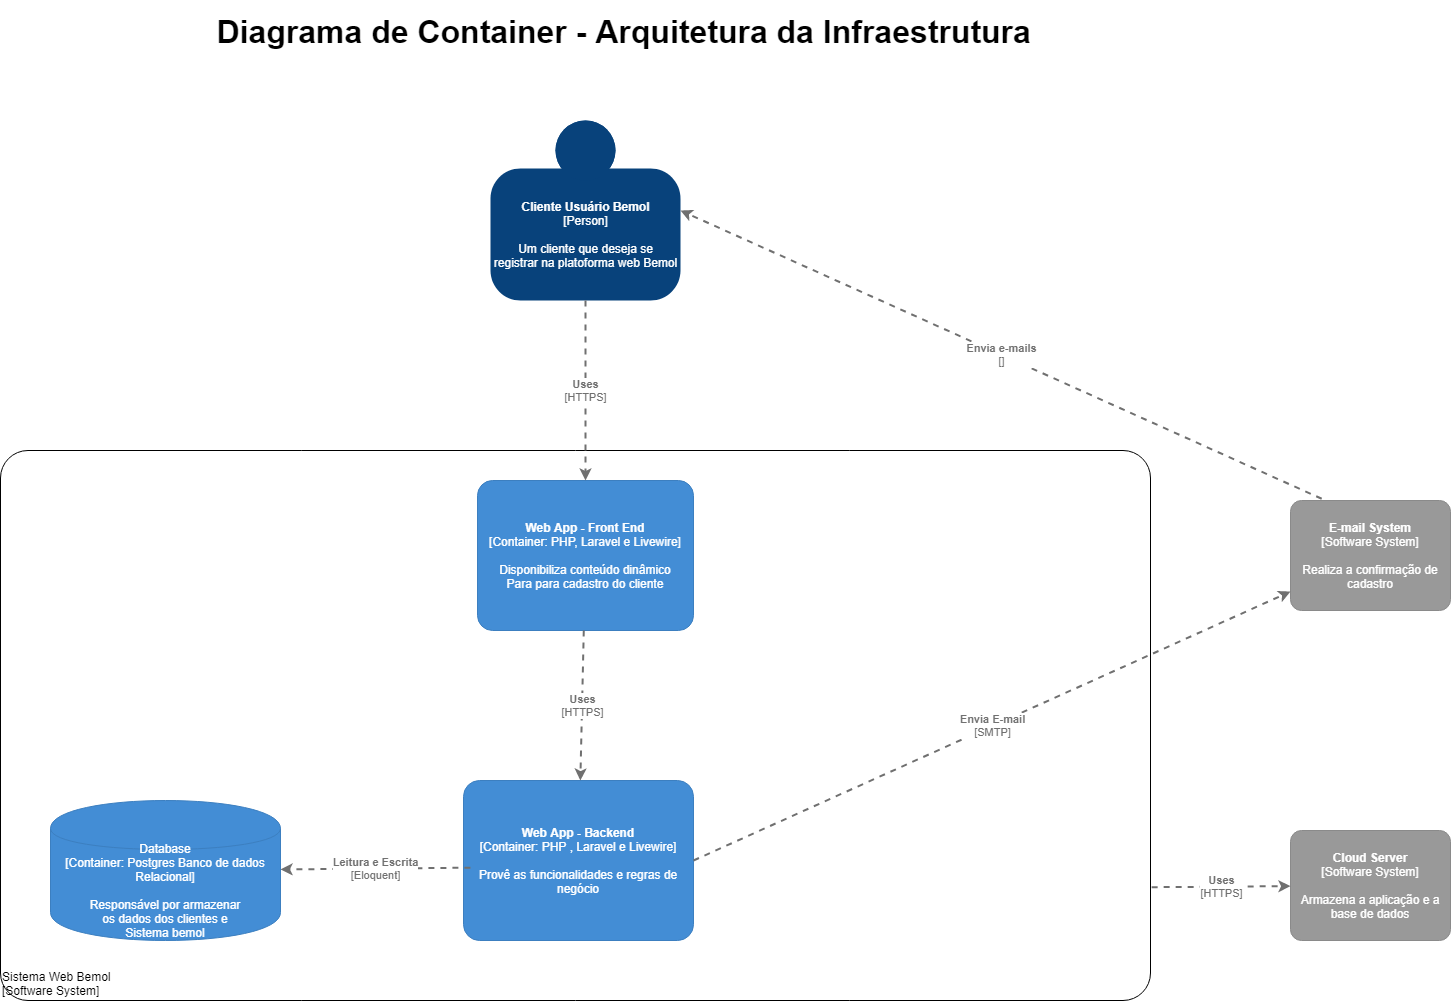

The diagram above was exported from draw.io. Its source (the exported page's mxGraphModel, read from the mxfile embedded in the PNG):
<mxGraphModel dx="3405" dy="868" grid="1" gridSize="10" guides="1" tooltips="1" connect="1" arrows="1" fold="1" page="1" pageScale="1" pageWidth="827" pageHeight="1169" math="0" shadow="0">
  <root>
    <mxCell id="0" />
    <mxCell id="1" parent="0" />
    <mxCell id="4r6K4Oimm8rdR6ULgLo--1" value="&lt;p class=&quot;MsoNormal&quot; style=&quot;margin-top: 13.9pt ; margin-right: 0.5pt ; margin-bottom: 0cm ; margin-left: 36.2pt ; margin-bottom: 0.0001pt ; text-align: justify ; text-indent: -17.85pt ; line-height: 102% ; border: none&quot;&gt;&lt;font size=&quot;1&quot;&gt;&lt;b style=&quot;font-size: 32px&quot;&gt;Diagrama de Container - Arquitetura da Infraestrutura&lt;/b&gt;&lt;/font&gt;&lt;/p&gt;" style="text;whiteSpace=wrap;html=1;" vertex="1" parent="1">
      <mxGeometry x="40" y="70" width="870" height="100" as="geometry" />
    </mxCell>
    <object placeholders="1" c4Name="Cliente Usuário Bemol" c4Type="Person" c4Description="Um cliente que deseja se&#10;registrar na platoforma web Bemol" label="&lt;b&gt;%c4Name%&lt;/b&gt;&lt;div&gt;[%c4Type%]&lt;/div&gt;&lt;br&gt;&lt;div&gt;%c4Description%&lt;/div&gt;" id="4r6K4Oimm8rdR6ULgLo--2">
      <mxCell style="html=1;dashed=0;whitespace=wrap;fillColor=#08427b;strokeColor=none;fontColor=#ffffff;shape=mxgraph.c4.person;align=center;metaEdit=1;points=[[0.5,0,0],[1,0.5,0],[1,0.75,0],[0.75,1,0],[0.5,1,0],[0.25,1,0],[0,0.75,0],[0,0.5,0]];metaData={&quot;c4Type&quot;:{&quot;editable&quot;:false}};" vertex="1" parent="1">
        <mxGeometry x="340" y="190" width="190" height="180" as="geometry" />
      </mxCell>
    </object>
    <object placeholders="1" c4Name="Sistema Web Bemol" c4Type="ExecutionEnvironment" c4Application="Software System" label="&lt;div style=&quot;text-align: left&quot;&gt;%c4Name%&lt;/div&gt;&lt;div style=&quot;text-align: left&quot;&gt;[%c4Application%]&lt;/div&gt;" id="4r6K4Oimm8rdR6ULgLo--3">
      <mxCell style="rounded=1;whiteSpace=wrap;html=1;labelBackgroundColor=none;fillColor=#ffffff;fontColor=#000000;align=left;arcSize=5;strokeColor=#000000;verticalAlign=bottom;metaEdit=1;metaData={&quot;c4Type&quot;:{&quot;editable&quot;:false}};points=[[0.25,0,0],[0.5,0,0],[0.75,0,0],[1,0.25,0],[1,0.5,0],[1,0.75,0],[0.75,1,0],[0.5,1,0],[0.25,1,0],[0,0.75,0],[0,0.5,0],[0,0.25,0]];" vertex="1" parent="1">
        <mxGeometry x="-150" y="520" width="1150" height="550" as="geometry" />
      </mxCell>
    </object>
    <object placeholders="1" c4Type="Database" c4Technology="Postgres Banco de dados Relacional" c4Description="Responsável por armazenar&#10;os dados dos clientes e&#10;Sistema bemol" label="%c4Type%&lt;div&gt;[Container:&amp;nbsp;%c4Technology%]&lt;/div&gt;&lt;br&gt;&lt;div&gt;%c4Description%&lt;/div&gt;" id="4r6K4Oimm8rdR6ULgLo--4">
      <mxCell style="shape=cylinder;whiteSpace=wrap;html=1;boundedLbl=1;rounded=0;labelBackgroundColor=none;fillColor=#438DD5;fontSize=12;fontColor=#ffffff;align=center;strokeColor=#3C7FC0;metaEdit=1;points=[[0.5,0,0],[1,0.25,0],[1,0.5,0],[1,0.75,0],[0.5,1,0],[0,0.75,0],[0,0.5,0],[0,0.25,0]];metaData={&quot;c4Type&quot;:{&quot;editable&quot;:false}};" vertex="1" parent="1">
        <mxGeometry x="-100" y="870" width="230" height="140" as="geometry" />
      </mxCell>
    </object>
    <object placeholders="1" c4Name="Web App - Front End" c4Type="Container" c4Technology="PHP, Laravel e Livewire" c4Description="Disponibiliza conteúdo dinâmico&#10;Para para cadastro do cliente " label="&lt;b&gt;%c4Name%&lt;/b&gt;&lt;div&gt;[%c4Type%: %c4Technology%]&lt;/div&gt;&lt;br&gt;&lt;div&gt;%c4Description%&lt;/div&gt;" id="4r6K4Oimm8rdR6ULgLo--8">
      <mxCell style="rounded=1;whiteSpace=wrap;html=1;labelBackgroundColor=none;fillColor=#438DD5;fontColor=#ffffff;align=center;arcSize=10;strokeColor=#3C7FC0;metaEdit=1;metaData={&quot;c4Type&quot;:{&quot;editable&quot;:false}};points=[[0.25,0,0],[0.5,0,0],[0.75,0,0],[1,0.25,0],[1,0.5,0],[1,0.75,0],[0.75,1,0],[0.5,1,0],[0.25,1,0],[0,0.75,0],[0,0.5,0],[0,0.25,0]];" vertex="1" parent="1">
        <mxGeometry x="327" y="550" width="216" height="150" as="geometry" />
      </mxCell>
    </object>
    <object placeholders="1" c4Name="Web App - Backend" c4Type="Container" c4Technology="PHP , Laravel e Livewire" c4Description="Provê as funcionalidades e regras de negócio" label="&lt;b&gt;%c4Name%&lt;/b&gt;&lt;div&gt;[%c4Type%: %c4Technology%]&lt;/div&gt;&lt;br&gt;&lt;div&gt;%c4Description%&lt;/div&gt;" id="4r6K4Oimm8rdR6ULgLo--9">
      <mxCell style="rounded=1;whiteSpace=wrap;html=1;labelBackgroundColor=none;fillColor=#438DD5;fontColor=#ffffff;align=center;arcSize=10;strokeColor=#3C7FC0;metaEdit=1;metaData={&quot;c4Type&quot;:{&quot;editable&quot;:false}};points=[[0.25,0,0],[0.5,0,0],[0.75,0,0],[1,0.25,0],[1,0.5,0],[1,0.75,0],[0.75,1,0],[0.5,1,0],[0.25,1,0],[0,0.75,0],[0,0.5,0],[0,0.25,0]];" vertex="1" parent="1">
        <mxGeometry x="313" y="850" width="230" height="160" as="geometry" />
      </mxCell>
    </object>
    <object placeholders="1" c4Type="Relationship" c4Technology="HTTPS" c4Description="Uses" label="&lt;div style=&quot;text-align: left&quot;&gt;&lt;div style=&quot;text-align: center&quot;&gt;&lt;b&gt;%c4Description%&lt;/b&gt;&lt;/div&gt;&lt;div style=&quot;text-align: center&quot;&gt;[%c4Technology%]&lt;/div&gt;&lt;/div&gt;" id="4r6K4Oimm8rdR6ULgLo--10">
      <mxCell style="edgeStyle=none;rounded=0;html=1;jettySize=auto;orthogonalLoop=1;strokeColor=#707070;strokeWidth=2;fontColor=#707070;jumpStyle=none;dashed=1;metaEdit=1;metaData={&quot;c4Type&quot;:{&quot;editable&quot;:false}};" edge="1" parent="1" source="4r6K4Oimm8rdR6ULgLo--8" target="4r6K4Oimm8rdR6ULgLo--9">
        <mxGeometry width="160" relative="1" as="geometry">
          <mxPoint x="330" y="750" as="sourcePoint" />
          <mxPoint x="490" y="750" as="targetPoint" />
        </mxGeometry>
      </mxCell>
    </object>
    <object placeholders="1" c4Name="Cloud Server" c4Type="Software System" c4Description="Armazena a aplicação e a base de dados" label="&lt;b&gt;%c4Name%&lt;/b&gt;&lt;div&gt;[%c4Type%]&lt;/div&gt;&lt;br&gt;&lt;div&gt;%c4Description%&lt;/div&gt;" id="4r6K4Oimm8rdR6ULgLo--11">
      <mxCell style="rounded=1;whiteSpace=wrap;html=1;labelBackgroundColor=none;fillColor=#999999;fontColor=#ffffff;align=center;arcSize=10;strokeColor=#8A8A8A;metaEdit=1;metaData={&quot;c4Type&quot;:{&quot;editable&quot;:false}};points=[[0.25,0,0],[0.5,0,0],[0.75,0,0],[1,0.25,0],[1,0.5,0],[1,0.75,0],[0.75,1,0],[0.5,1,0],[0.25,1,0],[0,0.75,0],[0,0.5,0],[0,0.25,0]];" vertex="1" parent="1">
        <mxGeometry x="1140" y="900" width="160" height="110.00000000000001" as="geometry" />
      </mxCell>
    </object>
    <object placeholders="1" c4Type="Relationship" c4Technology="HTTPS" c4Description="Uses" label="&lt;div style=&quot;text-align: left&quot;&gt;&lt;div style=&quot;text-align: center&quot;&gt;&lt;b&gt;%c4Description%&lt;/b&gt;&lt;/div&gt;&lt;div style=&quot;text-align: center&quot;&gt;[%c4Technology%]&lt;/div&gt;&lt;/div&gt;" id="4r6K4Oimm8rdR6ULgLo--12">
      <mxCell style="edgeStyle=none;rounded=0;html=1;jettySize=auto;orthogonalLoop=1;strokeColor=#707070;strokeWidth=2;fontColor=#707070;jumpStyle=none;dashed=1;metaEdit=1;metaData={&quot;c4Type&quot;:{&quot;editable&quot;:false}};exitX=1.001;exitY=0.794;exitDx=0;exitDy=0;exitPerimeter=0;" edge="1" parent="1" source="4r6K4Oimm8rdR6ULgLo--3" target="4r6K4Oimm8rdR6ULgLo--11">
        <mxGeometry width="160" relative="1" as="geometry">
          <mxPoint x="810" y="850" as="sourcePoint" />
          <mxPoint x="970" y="850" as="targetPoint" />
        </mxGeometry>
      </mxCell>
    </object>
    <object placeholders="1" c4Type="Relationship" c4Technology="Eloquent" c4Description="Leitura e Escrita" label="&lt;div style=&quot;text-align: left&quot;&gt;&lt;div style=&quot;text-align: center&quot;&gt;&lt;b&gt;%c4Description%&lt;/b&gt;&lt;/div&gt;&lt;div style=&quot;text-align: center&quot;&gt;[%c4Technology%]&lt;/div&gt;&lt;/div&gt;" id="4r6K4Oimm8rdR6ULgLo--13">
      <mxCell style="edgeStyle=none;rounded=0;html=1;jettySize=auto;orthogonalLoop=1;strokeColor=#707070;strokeWidth=2;fontColor=#707070;jumpStyle=none;dashed=1;metaEdit=1;metaData={&quot;c4Type&quot;:{&quot;editable&quot;:false}};exitX=0.03;exitY=0.545;exitDx=0;exitDy=0;exitPerimeter=0;" edge="1" parent="1" source="4r6K4Oimm8rdR6ULgLo--9" target="4r6K4Oimm8rdR6ULgLo--4">
        <mxGeometry width="160" relative="1" as="geometry">
          <mxPoint x="220" y="850" as="sourcePoint" />
          <mxPoint x="380" y="850" as="targetPoint" />
        </mxGeometry>
      </mxCell>
    </object>
    <object placeholders="1" c4Name="E-mail System" c4Type="Software System" c4Description="Realiza a confirmação de cadastro" label="&lt;b&gt;%c4Name%&lt;/b&gt;&lt;div&gt;[%c4Type%]&lt;/div&gt;&lt;br&gt;&lt;div&gt;%c4Description%&lt;/div&gt;" id="4r6K4Oimm8rdR6ULgLo--14">
      <mxCell style="rounded=1;whiteSpace=wrap;html=1;labelBackgroundColor=none;fillColor=#999999;fontColor=#ffffff;align=center;arcSize=10;strokeColor=#8A8A8A;metaEdit=1;metaData={&quot;c4Type&quot;:{&quot;editable&quot;:false}};points=[[0.25,0,0],[0.5,0,0],[0.75,0,0],[1,0.25,0],[1,0.5,0],[1,0.75,0],[0.75,1,0],[0.5,1,0],[0.25,1,0],[0,0.75,0],[0,0.5,0],[0,0.25,0]];" vertex="1" parent="1">
        <mxGeometry x="1140" y="570" width="160" height="110.00000000000001" as="geometry" />
      </mxCell>
    </object>
    <object placeholders="1" c4Type="Relationship" c4Technology="SMTP" c4Description="Envia E-mail" label="&lt;div style=&quot;text-align: left&quot;&gt;&lt;div style=&quot;text-align: center&quot;&gt;&lt;b&gt;%c4Description%&lt;/b&gt;&lt;/div&gt;&lt;div style=&quot;text-align: center&quot;&gt;[%c4Technology%]&lt;/div&gt;&lt;/div&gt;" id="4r6K4Oimm8rdR6ULgLo--15">
      <mxCell style="edgeStyle=none;rounded=0;html=1;jettySize=auto;orthogonalLoop=1;strokeColor=#707070;strokeWidth=2;fontColor=#707070;jumpStyle=none;dashed=1;metaEdit=1;metaData={&quot;c4Type&quot;:{&quot;editable&quot;:false}};exitX=1;exitY=0.5;exitDx=0;exitDy=0;exitPerimeter=0;" edge="1" parent="1" source="4r6K4Oimm8rdR6ULgLo--9" target="4r6K4Oimm8rdR6ULgLo--14">
        <mxGeometry width="160" relative="1" as="geometry">
          <mxPoint x="680" y="750" as="sourcePoint" />
          <mxPoint x="840" y="750" as="targetPoint" />
        </mxGeometry>
      </mxCell>
    </object>
    <object c4Type="Relationship" c4Technology="" c4Description="Envia e-mails" label="&lt;div style=&quot;text-align: left&quot;&gt;&lt;div style=&quot;text-align: center&quot;&gt;&lt;b&gt;%c4Description%&lt;/b&gt;&lt;/div&gt;&lt;div style=&quot;text-align: center&quot;&gt;[%c4Technology%]&lt;/div&gt;&lt;/div&gt;" placeholders="1" id="4r6K4Oimm8rdR6ULgLo--17">
      <mxCell style="edgeStyle=none;rounded=0;html=1;entryX=1;entryY=0.5;jettySize=auto;orthogonalLoop=1;strokeColor=#707070;strokeWidth=2;fontColor=#707070;jumpStyle=none;dashed=1;metaEdit=1;metaData={&quot;c4Type&quot;:{&quot;editable&quot;:false}};exitX=0.195;exitY=-0.016;exitDx=0;exitDy=0;exitPerimeter=0;entryDx=0;entryDy=0;entryPerimeter=0;" edge="1" parent="1" source="4r6K4Oimm8rdR6ULgLo--14" target="4r6K4Oimm8rdR6ULgLo--2">
        <mxGeometry width="160" relative="1" as="geometry">
          <mxPoint x="680" y="550" as="sourcePoint" />
          <mxPoint x="840" y="550" as="targetPoint" />
        </mxGeometry>
      </mxCell>
    </object>
    <object placeholders="1" c4Type="Relationship" c4Technology="HTTPS" c4Description="Uses" label="&lt;div style=&quot;text-align: left&quot;&gt;&lt;div style=&quot;text-align: center&quot;&gt;&lt;b&gt;%c4Description%&lt;/b&gt;&lt;/div&gt;&lt;div style=&quot;text-align: center&quot;&gt;[%c4Technology%]&lt;/div&gt;&lt;/div&gt;" id="4r6K4Oimm8rdR6ULgLo--18">
      <mxCell style="edgeStyle=none;rounded=0;html=1;jettySize=auto;orthogonalLoop=1;strokeColor=#707070;strokeWidth=2;fontColor=#707070;jumpStyle=none;dashed=1;metaEdit=1;metaData={&quot;c4Type&quot;:{&quot;editable&quot;:false}};" edge="1" parent="1" source="4r6K4Oimm8rdR6ULgLo--2" target="4r6K4Oimm8rdR6ULgLo--8">
        <mxGeometry width="160" relative="1" as="geometry">
          <mxPoint x="250" y="450" as="sourcePoint" />
          <mxPoint x="410" y="450" as="targetPoint" />
        </mxGeometry>
      </mxCell>
    </object>
  </root>
</mxGraphModel>